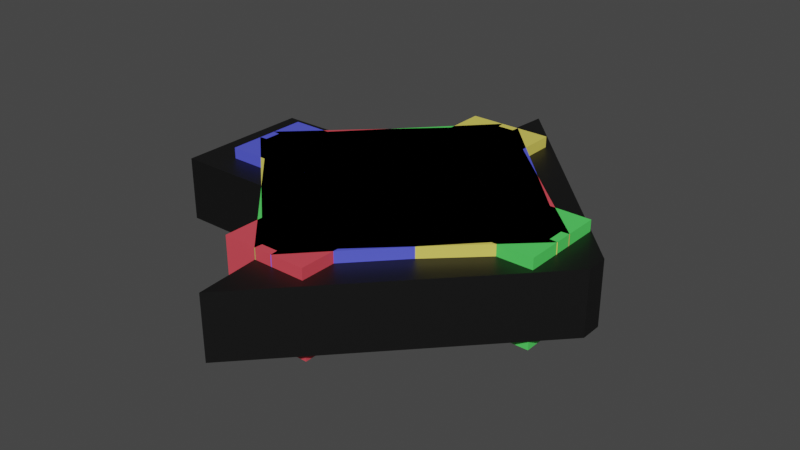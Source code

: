 # Source: arrows.blend  (saved by Blender 2.92.15; exported with 4.5.12 LTS)
import bpy
from mathutils import Matrix  # noqa: F401  (used for matrix-valued properties, if any)

bpy.ops.wm.read_factory_settings(use_empty=True)
scene = bpy.context.scene
scene.name = 'Scene'

# ---- collections
col_collection = bpy.data.collections.new('Collection'); scene.collection.children.link(col_collection)

# ---- materials (node trees are filled in below, after node groups)
mat_material = bpy.data.materials.new('Material')
mat_material.alpha_threshold = 0.0
mat_material.use_transparent_shadow = False
mat_material.line_color = (0.0, 0.0, 0.0, 1.0)
mat_material_003 = bpy.data.materials.new('Material.003')
mat_material_003.use_transparent_shadow = False
mat_material_002 = bpy.data.materials.new('Material.002')
mat_material_002.use_transparent_shadow = False
mat_material_001 = bpy.data.materials.new('Material.001')
mat_material_001.use_transparent_shadow = False
mat_material_004 = bpy.data.materials.new('Material.004')
mat_material_004.use_transparent_shadow = False

# ---- material node trees
mat_material.use_nodes = True; mat_material.node_tree.nodes.clear()
_N = mat_material.node_tree.nodes; _L = mat_material.node_tree.links
n0 = _N.new('ShaderNodeOutputMaterial'); n0.name = 'Material Output'; n0.location = (300, 300)
n1 = _N.new('ShaderNodeBsdfPrincipled'); n1.name = 'Principled BSDF'; n1.location = (10, 300)
n1.distribution = 'GGX'
n1.subsurface_method = 'BURLEY'
n1.inputs[0].default_value = (0.8, 0.689, 0.1189, 1.0)
n1.inputs[2].default_value = 0.4
n1.inputs[3].default_value = 1.45
n1.inputs[27].default_value = (0.0, 0.0, 0.0, 1.0)
n1.inputs[28].default_value = 1.0
_L.new(n1.outputs[0], n0.inputs[0])
n0.is_active_output = True
mat_material_003.use_nodes = True; mat_material_003.node_tree.nodes.clear()
_N = mat_material_003.node_tree.nodes; _L = mat_material_003.node_tree.links
n0 = _N.new('ShaderNodeBsdfPrincipled'); n0.name = 'Principled BSDF'; n0.location = (10, 300)
n0.distribution = 'GGX'
n0.subsurface_method = 'BURLEY'
n0.inputs[0].default_value = (0.08888, 0.1058, 0.8, 1.0)
n0.inputs[3].default_value = 1.45
n0.inputs[27].default_value = (0.0, 0.0, 0.0, 1.0)
n0.inputs[28].default_value = 1.0
n1 = _N.new('ShaderNodeOutputMaterial'); n1.name = 'Material Output'; n1.location = (300, 300)
_L.new(n0.outputs[0], n1.inputs[0])
n1.is_active_output = True
mat_material_002.use_nodes = True; mat_material_002.node_tree.nodes.clear()
_N = mat_material_002.node_tree.nodes; _L = mat_material_002.node_tree.links
n0 = _N.new('ShaderNodeBsdfPrincipled'); n0.name = 'Principled BSDF'; n0.location = (10, 300)
n0.distribution = 'GGX'
n0.subsurface_method = 'BURLEY'
n0.inputs[0].default_value = (0.8, 0.07333, 0.09834, 1.0)
n0.inputs[3].default_value = 1.45
n0.inputs[27].default_value = (0.0, 0.0, 0.0, 1.0)
n0.inputs[28].default_value = 1.0
n1 = _N.new('ShaderNodeOutputMaterial'); n1.name = 'Material Output'; n1.location = (300, 300)
_L.new(n0.outputs[0], n1.inputs[0])
n1.is_active_output = True
mat_material_001.use_nodes = True; mat_material_001.node_tree.nodes.clear()
_N = mat_material_001.node_tree.nodes; _L = mat_material_001.node_tree.links
n0 = _N.new('ShaderNodeBsdfPrincipled'); n0.name = 'Principled BSDF'; n0.location = (10, 300)
n0.distribution = 'GGX'
n0.subsurface_method = 'BURLEY'
n0.inputs[0].default_value = (0.09637, 0.8, 0.1285, 1.0)
n0.inputs[3].default_value = 1.45
n0.inputs[27].default_value = (0.0, 0.0, 0.0, 1.0)
n0.inputs[28].default_value = 1.0
n1 = _N.new('ShaderNodeOutputMaterial'); n1.name = 'Material Output'; n1.location = (300, 300)
_L.new(n0.outputs[0], n1.inputs[0])
n1.is_active_output = True
mat_material_004.use_nodes = True; mat_material_004.node_tree.nodes.clear()
_N = mat_material_004.node_tree.nodes; _L = mat_material_004.node_tree.links
n0 = _N.new('ShaderNodeBsdfPrincipled'); n0.name = 'Principled BSDF'; n0.location = (10, 300)
n0.distribution = 'GGX'
n0.subsurface_method = 'BURLEY'
n0.inputs[0].default_value = (0.003642, 0.003642, 0.003642, 1.0)
n0.inputs[3].default_value = 1.45
n0.inputs[27].default_value = (0.0, 0.0, 0.0, 1.0)
n0.inputs[28].default_value = 1.0
n1 = _N.new('ShaderNodeOutputMaterial'); n1.name = 'Material Output'; n1.location = (300, 300)
_L.new(n0.outputs[0], n1.inputs[0])
n1.is_active_output = True

# ---- world
world_world = bpy.data.worlds.new('World'); scene.world = world_world
world_world.use_nodes = True; world_world.node_tree.nodes.clear()
_N = world_world.node_tree.nodes; _L = world_world.node_tree.links
n0 = _N.new('ShaderNodeOutputWorld'); n0.name = 'World Output'; n0.location = (300, 300)
n1 = _N.new('ShaderNodeBackground'); n1.name = 'Background'; n1.location = (10, 300)
n1.inputs[0].default_value = (0.05088, 0.05088, 0.05088, 1.0)
_L.new(n1.outputs[0], n0.inputs[0])
n0.is_active_output = True
world_world.color = (0.05088, 0.05088, 0.05088)
world_world.use_sun_shadow = False
world_world.sun_shadow_jitter_overblur = 0.0

# ---- meshes
me_cube = bpy.data.meshes.new('Cube')
me_cube.from_pydata([(-0.213, 0.845, 0.213), (0.213, 0.845, 0.213), (-0.213, 0.007617, 0.213), (0.213, 0.007617, 0.213), (-0.213, 0.845, -0.213), (0.213, 0.845, -0.213), (-0.213, 0.007617, -0.213), (0.213, 0.007617, -0.213), (0.8471, -0.04492, -0.213), (-0.8471, -0.04492, -0.213), (-0.8471, -0.04492, 0.213), (0.8471, -0.04492, 0.213), (0.04001, -0.8077, -0.213), (-0.04001, -0.8077, -0.213), (-0.04001, -0.8077, 0.213), (0.04001, -0.8077, 0.213)], [], [(0, 4, 6, 2), (6, 7, 8, 9), (7, 6, 4, 5), (5, 1, 3, 7), (1, 0, 2, 3), (5, 4, 0, 1), (10, 9, 13, 14), (7, 3, 11, 8), (2, 6, 9, 10), (3, 2, 10, 11), (15, 14, 13, 12), (9, 8, 12, 13), (8, 11, 15, 12), (11, 10, 14, 15)])
_uv = me_cube.uv_layers.new(name='UVMap')
_uv.uv.foreach_set('vector', [0.625, 0.5, 0.875, 0.5, 0.875, 0.75, 0.625, 0.75, 0.625, 0.0, 0.375, 0.0, 0.375, 0.0, 0.625, 0.0, 0.375, 0.0, 0.625, 0.0, 0.625, 0.25, 0.375, 0.25, 0.125, 0.5, 0.375, 0.5, 0.375, 0.75, 0.125, 0.75, 0.375, 0.5, 0.625, 0.5, 0.625, 0.75, 0.375, 0.75, 0.375, 0.25, 0.625, 0.25, 0.625, 0.5, 0.375, 0.5, 0.625, 0.75, 0.875, 0.75, 0.875, 0.75, 0.625, 0.75, 0.125, 0.75, 0.375, 0.75, 0.375, 0.75, 0.125, 0.75, 0.625, 0.75, 0.875, 0.75, 0.875, 0.75, 0.625, 0.75, 0.375, 0.75, 0.625, 0.75, 0.625, 0.75, 0.375, 0.75, 0.375, 0.75, 0.625, 0.75, 0.625, 1.0, 0.375, 1.0, 0.625, 0.0, 0.375, 0.0, 0.375, 0.0, 0.625, 0.0, 0.125, 0.75, 0.375, 0.75, 0.375, 0.75, 0.125, 0.75, 0.375, 0.75, 0.625, 0.75, 0.625, 0.75, 0.375, 0.75])
me_cube.materials.append(mat_material)
me_cube.use_remesh_preserve_volume = False
me_cube.use_remesh_preserve_attributes = False
me_cube.use_mirror_vertex_groups = False
me_cube.update()
me_cube_001 = bpy.data.meshes.new('Cube.001')
me_cube_001.from_pydata([(-0.845, -0.213, 0.213), (-0.845, 0.213, 0.213), (-0.007617, -0.213, 0.213), (-0.007617, 0.213, 0.213), (-0.845, -0.213, -0.213), (-0.845, 0.213, -0.213), (-0.007617, -0.213, -0.213), (-0.007617, 0.213, -0.213), (0.04492, 0.8471, -0.213), (0.04492, -0.8471, -0.213), (0.04492, -0.8471, 0.213), (0.04492, 0.8471, 0.213), (0.8077, 0.04001, -0.213), (0.8077, -0.04001, -0.213), (0.8077, -0.04001, 0.213), (0.8077, 0.04001, 0.213)], [], [(0, 4, 6, 2), (6, 7, 8, 9), (7, 6, 4, 5), (5, 1, 3, 7), (1, 0, 2, 3), (5, 4, 0, 1), (10, 9, 13, 14), (7, 3, 11, 8), (2, 6, 9, 10), (3, 2, 10, 11), (15, 14, 13, 12), (9, 8, 12, 13), (8, 11, 15, 12), (11, 10, 14, 15)])
_uv = me_cube_001.uv_layers.new(name='UVMap')
_uv.uv.foreach_set('vector', [0.625, 0.5, 0.875, 0.5, 0.875, 0.75, 0.625, 0.75, 0.625, 0.0, 0.375, 0.0, 0.375, 0.0, 0.625, 0.0, 0.375, 0.0, 0.625, 0.0, 0.625, 0.25, 0.375, 0.25, 0.125, 0.5, 0.375, 0.5, 0.375, 0.75, 0.125, 0.75, 0.375, 0.5, 0.625, 0.5, 0.625, 0.75, 0.375, 0.75, 0.375, 0.25, 0.625, 0.25, 0.625, 0.5, 0.375, 0.5, 0.625, 0.75, 0.875, 0.75, 0.875, 0.75, 0.625, 0.75, 0.125, 0.75, 0.375, 0.75, 0.375, 0.75, 0.125, 0.75, 0.625, 0.75, 0.875, 0.75, 0.875, 0.75, 0.625, 0.75, 0.375, 0.75, 0.625, 0.75, 0.625, 0.75, 0.375, 0.75, 0.375, 0.75, 0.625, 0.75, 0.625, 1.0, 0.375, 1.0, 0.625, 0.0, 0.375, 0.0, 0.375, 0.0, 0.625, 0.0, 0.125, 0.75, 0.375, 0.75, 0.375, 0.75, 0.125, 0.75, 0.375, 0.75, 0.625, 0.75, 0.625, 0.75, 0.375, 0.75])
me_cube_001.materials.append(mat_material_003)
me_cube_001.use_remesh_preserve_volume = False
me_cube_001.use_remesh_preserve_attributes = False
me_cube_001.use_mirror_vertex_groups = False
me_cube_001.update()
me_cube_002 = bpy.data.meshes.new('Cube.002')
me_cube_002.from_pydata([(0.213, -0.845, 0.213), (-0.213, -0.845, 0.213), (0.213, -0.007617, 0.213), (-0.213, -0.007617, 0.213), (0.213, -0.845, -0.213), (-0.213, -0.845, -0.213), (0.213, -0.007617, -0.213), (-0.213, -0.007617, -0.213), (-0.8471, 0.04492, -0.213), (0.8471, 0.04492, -0.213), (0.8471, 0.04492, 0.213), (-0.8471, 0.04492, 0.213), (-0.04001, 0.8077, -0.213), (0.04001, 0.8077, -0.213), (0.04001, 0.8077, 0.213), (-0.04001, 0.8077, 0.213)], [], [(0, 4, 6, 2), (6, 7, 8, 9), (7, 6, 4, 5), (5, 1, 3, 7), (1, 0, 2, 3), (5, 4, 0, 1), (10, 9, 13, 14), (7, 3, 11, 8), (2, 6, 9, 10), (3, 2, 10, 11), (15, 14, 13, 12), (9, 8, 12, 13), (8, 11, 15, 12), (11, 10, 14, 15)])
_uv = me_cube_002.uv_layers.new(name='UVMap')
_uv.uv.foreach_set('vector', [0.625, 0.5, 0.875, 0.5, 0.875, 0.75, 0.625, 0.75, 0.625, 0.0, 0.375, 0.0, 0.375, 0.0, 0.625, 0.0, 0.375, 0.0, 0.625, 0.0, 0.625, 0.25, 0.375, 0.25, 0.125, 0.5, 0.375, 0.5, 0.375, 0.75, 0.125, 0.75, 0.375, 0.5, 0.625, 0.5, 0.625, 0.75, 0.375, 0.75, 0.375, 0.25, 0.625, 0.25, 0.625, 0.5, 0.375, 0.5, 0.625, 0.75, 0.875, 0.75, 0.875, 0.75, 0.625, 0.75, 0.125, 0.75, 0.375, 0.75, 0.375, 0.75, 0.125, 0.75, 0.625, 0.75, 0.875, 0.75, 0.875, 0.75, 0.625, 0.75, 0.375, 0.75, 0.625, 0.75, 0.625, 0.75, 0.375, 0.75, 0.375, 0.75, 0.625, 0.75, 0.625, 1.0, 0.375, 1.0, 0.625, 0.0, 0.375, 0.0, 0.375, 0.0, 0.625, 0.0, 0.125, 0.75, 0.375, 0.75, 0.375, 0.75, 0.125, 0.75, 0.375, 0.75, 0.625, 0.75, 0.625, 0.75, 0.375, 0.75])
me_cube_002.materials.append(mat_material_002)
me_cube_002.use_remesh_preserve_volume = False
me_cube_002.use_remesh_preserve_attributes = False
me_cube_002.use_mirror_vertex_groups = False
me_cube_002.update()
me_cube_003 = bpy.data.meshes.new('Cube.003')
me_cube_003.from_pydata([(0.845, 0.213, 0.213), (0.845, -0.213, 0.213), (0.007617, 0.213, 0.213), (0.007617, -0.213, 0.213), (0.845, 0.213, -0.213), (0.845, -0.213, -0.213), (0.007617, 0.213, -0.213), (0.007617, -0.213, -0.213), (-0.04492, -0.8471, -0.213), (-0.04492, 0.8471, -0.213), (-0.04492, 0.8471, 0.213), (-0.04492, -0.8471, 0.213), (-0.8077, -0.04001, -0.213), (-0.8077, 0.04001, -0.213), (-0.8077, 0.04001, 0.213), (-0.8077, -0.04001, 0.213)], [], [(0, 4, 6, 2), (6, 7, 8, 9), (7, 6, 4, 5), (5, 1, 3, 7), (1, 0, 2, 3), (5, 4, 0, 1), (10, 9, 13, 14), (7, 3, 11, 8), (2, 6, 9, 10), (3, 2, 10, 11), (15, 14, 13, 12), (9, 8, 12, 13), (8, 11, 15, 12), (11, 10, 14, 15)])
_uv = me_cube_003.uv_layers.new(name='UVMap')
_uv.uv.foreach_set('vector', [0.625, 0.5, 0.875, 0.5, 0.875, 0.75, 0.625, 0.75, 0.625, 0.0, 0.375, 0.0, 0.375, 0.0, 0.625, 0.0, 0.375, 0.0, 0.625, 0.0, 0.625, 0.25, 0.375, 0.25, 0.125, 0.5, 0.375, 0.5, 0.375, 0.75, 0.125, 0.75, 0.375, 0.5, 0.625, 0.5, 0.625, 0.75, 0.375, 0.75, 0.375, 0.25, 0.625, 0.25, 0.625, 0.5, 0.375, 0.5, 0.625, 0.75, 0.875, 0.75, 0.875, 0.75, 0.625, 0.75, 0.125, 0.75, 0.375, 0.75, 0.375, 0.75, 0.125, 0.75, 0.625, 0.75, 0.875, 0.75, 0.875, 0.75, 0.625, 0.75, 0.375, 0.75, 0.625, 0.75, 0.625, 0.75, 0.375, 0.75, 0.375, 0.75, 0.625, 0.75, 0.625, 1.0, 0.375, 1.0, 0.625, 0.0, 0.375, 0.0, 0.375, 0.0, 0.625, 0.0, 0.125, 0.75, 0.375, 0.75, 0.375, 0.75, 0.125, 0.75, 0.375, 0.75, 0.625, 0.75, 0.625, 0.75, 0.375, 0.75])
me_cube_003.materials.append(mat_material_001)
me_cube_003.use_remesh_preserve_volume = False
me_cube_003.use_remesh_preserve_attributes = False
me_cube_003.use_mirror_vertex_groups = False
me_cube_003.update()
me_cube_004 = bpy.data.meshes.new('Cube.004')
me_cube_004.from_pydata([(-0.6816, -0.2499, 0.213), (-0.6816, 0.2499, 0.213), (-0.007617, -0.2499, 0.213), (-0.007617, 0.2499, 0.213), (-0.6816, -0.2499, -0.213), (-0.6816, 0.2499, -0.213), (-0.007617, -0.2499, -0.213), (-0.007617, 0.2499, -0.213), (0.04492, 0.8471, -0.213), (0.04492, -0.8471, -0.213), (0.04492, -0.8471, 0.213), (0.04492, 0.8471, 0.213), (0.8077, 0.04001, -0.213), (0.8077, -0.04001, -0.213), (0.8077, -0.04001, 0.213), (0.8077, 0.04001, 0.213)], [], [(0, 4, 6, 2), (6, 7, 8, 9), (7, 6, 4, 5), (5, 1, 3, 7), (1, 0, 2, 3), (5, 4, 0, 1), (10, 9, 13, 14), (7, 3, 11, 8), (2, 6, 9, 10), (3, 2, 10, 11), (15, 14, 13, 12), (9, 8, 12, 13), (8, 11, 15, 12), (11, 10, 14, 15)])
_uv = me_cube_004.uv_layers.new(name='UVMap')
_uv.uv.foreach_set('vector', [0.625, 0.5, 0.875, 0.5, 0.875, 0.75, 0.625, 0.75, 0.625, 0.0, 0.375, 0.0, 0.375, 0.0, 0.625, 0.0, 0.375, 0.0, 0.625, 0.0, 0.625, 0.25, 0.375, 0.25, 0.125, 0.5, 0.375, 0.5, 0.375, 0.75, 0.125, 0.75, 0.375, 0.5, 0.625, 0.5, 0.625, 0.75, 0.375, 0.75, 0.375, 0.25, 0.625, 0.25, 0.625, 0.5, 0.375, 0.5, 0.625, 0.75, 0.875, 0.75, 0.875, 0.75, 0.625, 0.75, 0.125, 0.75, 0.375, 0.75, 0.375, 0.75, 0.125, 0.75, 0.625, 0.75, 0.875, 0.75, 0.875, 0.75, 0.625, 0.75, 0.375, 0.75, 0.625, 0.75, 0.625, 0.75, 0.375, 0.75, 0.375, 0.75, 0.625, 0.75, 0.625, 1.0, 0.375, 1.0, 0.625, 0.0, 0.375, 0.0, 0.375, 0.0, 0.625, 0.0, 0.125, 0.75, 0.375, 0.75, 0.375, 0.75, 0.125, 0.75, 0.375, 0.75, 0.625, 0.75, 0.625, 0.75, 0.375, 0.75])
me_cube_004.materials.append(mat_material_004)
me_cube_004.use_remesh_preserve_volume = False
me_cube_004.use_remesh_preserve_attributes = False
me_cube_004.use_mirror_vertex_groups = False
me_cube_004.update()

# ---- objects
ob_cube = bpy.data.objects.new('Cube', me_cube)
ob_cube_001 = bpy.data.objects.new('Cube.001', me_cube_001)
ob_cube_002 = bpy.data.objects.new('Cube.002', me_cube_002)
ob_cube_003 = bpy.data.objects.new('Cube.003', me_cube_003)
ob_cube_004 = bpy.data.objects.new('Cube.004', me_cube_004)

# ---- transforms, parenting, visibility, modifiers, constraints
ob_cube.location = (0.0, 0.0, 0.0)
ob_cube.lock_rotations_4d = False
ob_cube.empty_display_type = 'ARROWS'
ob_cube.lineart.crease_threshold = 0.0
ob_cube_001.location = (0.0, 0.0, 0.0)
ob_cube_001.lock_rotations_4d = False
ob_cube_001.empty_display_type = 'ARROWS'
ob_cube_001.lineart.crease_threshold = 0.0
ob_cube_002.location = (0.0, 0.0, 0.0)
ob_cube_002.lock_rotations_4d = False
ob_cube_002.empty_display_type = 'ARROWS'
ob_cube_002.lineart.crease_threshold = 0.0
ob_cube_003.location = (0.0, 0.0, 0.0)
ob_cube_003.lock_rotations_4d = False
ob_cube_003.empty_display_type = 'ARROWS'
ob_cube_003.lineart.crease_threshold = 0.0
ob_cube_004.location = (-0.08202, -0.01025, 0.0)
ob_cube_004.scale = (1.355, 1.355, 0.7424)
ob_cube_004.lock_rotations_4d = False
ob_cube_004.empty_display_type = 'ARROWS'
ob_cube_004.lineart.crease_threshold = 0.0

# ---- collection membership
col_collection.objects.link(ob_cube)
col_collection.objects.link(ob_cube_001)
col_collection.objects.link(ob_cube_002)
col_collection.objects.link(ob_cube_003)
col_collection.objects.link(ob_cube_004)

# ---- scene / render settings (as saved in the file)
scene.frame_start = 1; scene.frame_end = 250; scene.frame_set(1)
scene.render.engine = 'BLENDER_EEVEE_NEXT'
scene.cycles.use_denoising = False
scene.cycles.samples = 128
scene.cycles.sampling_pattern = 'TABULATED_SOBOL'
scene.cycles.use_adaptive_sampling = False
scene.cycles.use_light_tree = False
scene.view_settings.view_transform = 'Filmic'
bpy.context.view_layer.update()

# ---- added for rendering (the .blend has no active camera and no usable light): camera, sun
cam_auto = bpy.data.cameras.new('AutoCamera')
cam_auto.lens = 50.0
cam_auto.sensor_width = 36.0
cam_auto.clip_end = 1000.0
ob_auto_camera = bpy.data.objects.new('AutoCamera', cam_auto)
scene.collection.objects.link(ob_auto_camera)
ob_auto_camera.location = (2.85847, -3.43629, 2.28403)
ob_auto_camera.rotation_euler = (1.09748, -7.21219e-08, 0.694738)
scene.camera = ob_auto_camera
light_auto_sun = bpy.data.lights.new('AutoSun', 'SUN')
light_auto_sun.energy = 3.0
light_auto_sun.angle = 0.0523599
ob_auto_sun = bpy.data.objects.new('AutoSun', light_auto_sun)
scene.collection.objects.link(ob_auto_sun)
ob_auto_sun.rotation_euler = (0.872665, 0.174533, 0.523599)
bpy.context.view_layer.update()

